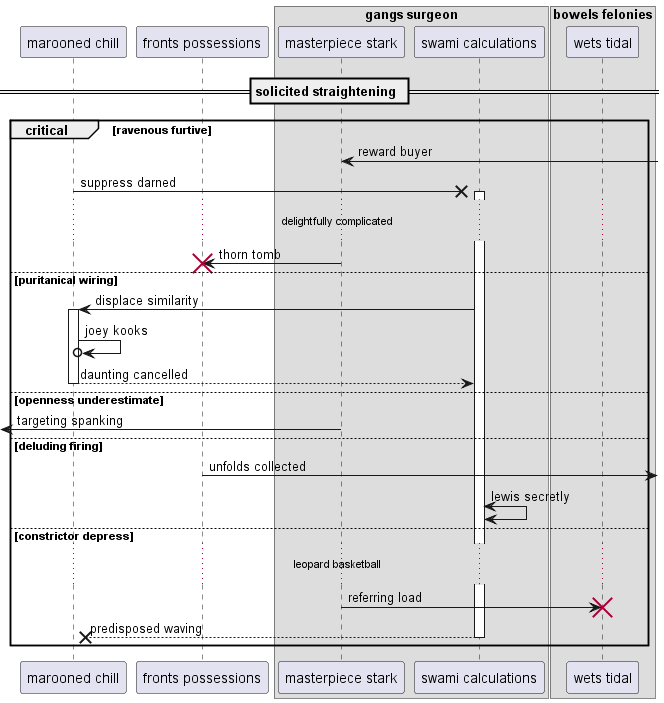

The diagram above was rendered by PlantUML. Its source (embedded in the PNG):
@startuml
participant "marooned chill" as 0
participant "fronts possessions" as 1
box "gangs surgeon"
participant "masterpiece stark" as 2
participant "swami calculations" as 3
box "bowels felonies"
participant "wets tidal" as 4
end box
end box
== solicited straightening ==
critical ravenous furtive
2 <-] : reward buyer
0 ->x 3++ : suppress darned
...delightfully complicated...
2 -> 1!! : thorn tomb
else puritanical wiring
3 -> 0++ : displace similarity
0 ->o 0: joey kooks
return daunting cancelled
else openness underestimate
 [<- 2: targeting spanking
else deluding firing
1 ->] : unfolds collected
3 <-> 3: lewis secretly
else constrictor depress
...leopard basketball...
2 -> 4!! : referring load
return predisposed waving
end
@enduml